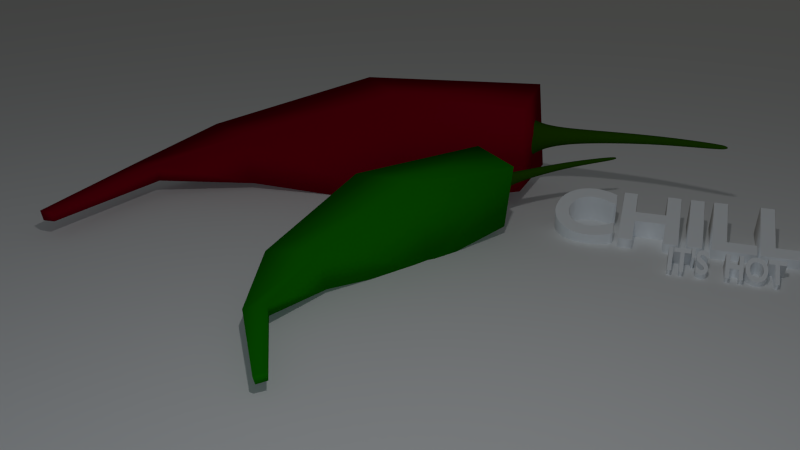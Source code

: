 # Source: chilly.blend  (saved by Blender 2.65.0; exported with 4.5.12 LTS)
import bpy
from mathutils import Matrix  # noqa: F401  (used for matrix-valued properties, if any)

bpy.ops.wm.read_factory_settings(use_empty=True)
scene = bpy.context.scene
scene.name = 'Scene'

# ---- collections
col_collection_1 = bpy.data.collections.new('Collection 1'); scene.collection.children.link(col_collection_1)
col_collection_2 = bpy.data.collections.new('Collection 2'); scene.collection.children.link(col_collection_2)

# ---- materials (node trees are filled in below, after node groups)
mat_material_005 = bpy.data.materials.new('Material.005')
mat_material_005.alpha_threshold = 0.0
mat_material_005.use_transparent_shadow = False
mat_material_005.diffuse_color = (0.006891, 0.1845, 0.0, 1.0)
mat_material_005.specular_color = (0.04243, 0.4672, 0.0)
mat_material_005.roughness = 0.5
mat_material_005.line_color = (0.0, 0.0, 0.0, 1.0)
mat_material_003 = bpy.data.materials.new('Material.003')
mat_material_003.alpha_threshold = 0.0
mat_material_003.use_transparent_shadow = False
mat_material_003.diffuse_color = (0.02071, 0.07323, 0.0, 1.0)
mat_material_003.specular_color = (0.09717, 0.3264, 0.0)
mat_material_003.roughness = 0.5
mat_material_003.specular_intensity = 0.5281
mat_material_003.line_color = (0.0, 0.0, 0.0, 1.0)
mat_material = bpy.data.materials.new('Material')
mat_material.alpha_threshold = 0.0
mat_material.use_transparent_shadow = False
mat_material.diffuse_color = (0.2079, 0.0, 0.007833, 1.0)
mat_material.specular_color = (0.4672, 0.0, 0.02591)
mat_material.roughness = 0.5
mat_material.line_color = (0.0, 0.0, 0.0, 1.0)

# ---- material node trees

# ---- world
world_world = bpy.data.worlds.new('World'); scene.world = world_world
world_world.color = (0.05088, 0.05088, 0.05088)
world_world.use_sun_shadow = False
world_world.sun_shadow_jitter_overblur = 0.0
world_world.cycles.sampling_method = 'MANUAL'
world_world.cycles.sample_map_resolution = 256
world_world.light_settings.ao_factor = 0.6

# ---- cameras
cam_camera = bpy.data.cameras.new('Camera')
cam_camera.clip_end = 100.0
cam_camera.lens = 35.0
cam_camera.sensor_width = 32.0
cam_camera.sensor_height = 18.0
cam_camera.ortho_scale = 7.314
cam_camera.dof.focus_distance = 0.0
cam_camera.dof.aperture_fstop = 128.0

# ---- lights
light_spot_001 = bpy.data.lights.new('Spot.001', 'SPOT')
light_spot_001.color = (0.9986, 1.0, 0.6775)
light_spot_001.transmission_factor = 0.0
light_spot_001.use_shadow = False
light_spot_001.energy = 300.0
light_spot_001.shadow_buffer_clip_start = 0.5
light_spot_001.shadow_soft_size = 0.1
light_spot_001.shadow_maximum_resolution = 0.006
light_spot_001.use_absolute_resolution = True
light_spot_001.spot_size = 1.309
light_spot_001.cycles.use_multiple_importance_sampling = False
light_spot = bpy.data.lights.new('Spot', 'SPOT')
light_spot.color = (0.618, 0.8138, 1.0)
light_spot.transmission_factor = 0.0
light_spot.use_shadow = False
light_spot.energy = 500.0
light_spot.shadow_buffer_clip_start = 0.5
light_spot.shadow_soft_size = 0.1
light_spot.shadow_maximum_resolution = 0.006
light_spot.use_absolute_resolution = True
light_spot.spot_size = 1.047
light_spot.cycles.use_multiple_importance_sampling = False
light_lamp = bpy.data.lights.new('Lamp', 'POINT')
light_lamp.transmission_factor = 0.0
light_lamp.cutoff_distance = 30.0
light_lamp.energy = 100.0
light_lamp.shadow_buffer_clip_start = 1.001
light_lamp.shadow_soft_size = 0.1
light_lamp.shadow_maximum_resolution = 0.006
light_lamp.use_absolute_resolution = True
light_lamp.cycles.use_multiple_importance_sampling = False

# ---- meshes
me_plane = bpy.data.meshes.new('Plane')
me_plane.from_pydata([(1.0, -1.0, 0.0), (-1.0, -1.0, 0.0), (1.0, 1.0, 0.0), (-1.0, 1.0, 0.0)], [], [(1, 0, 2, 3)])
me_plane.use_remesh_preserve_volume = False
me_plane.use_remesh_preserve_attributes = False
me_plane.use_mirror_vertex_groups = False
me_plane.update()
me_cube_003 = bpy.data.meshes.new('Cube.003')
me_cube_003.from_pydata([(0.5684, 0.6347, -0.6435), (0.4252, -0.6347, -0.5421), (-0.701, -0.6347, -0.6435), (-0.701, 0.6347, -0.6435), (0.4262, 0.8144, 0.5239), (0.6445, -0.806, 0.5903), (-0.6566, -0.8004, 1.021), (-0.6563, 0.8005, 1.022), (0.9692, 0.3768, 1.915), (0.9692, -0.3768, 1.915), (0.4003, -0.3768, 2.41), (0.4003, 0.3768, 2.41), (1.574, 0.1248, 2.673), (1.574, -0.1248, 2.673), (1.53, -0.1248, 2.918), (1.53, 0.1248, 2.918), (3.246, 0.07089, 3.025), (3.244, -0.07089, 3.036), (3.223, -0.07089, 3.155), (3.221, 0.07089, 3.165)], [], [(0, 1, 2, 3), (7, 6, 10, 11), (0, 4, 5, 1), (1, 5, 6, 2), (2, 6, 7, 3), (4, 0, 3, 7), (11, 10, 14, 15), (4, 7, 11, 8), (6, 5, 9, 10), (5, 4, 8, 9), (15, 14, 18, 19), (10, 9, 13, 14), (9, 8, 12, 13), (8, 11, 15, 12), (16, 19, 18, 17), (13, 12, 16, 17), (12, 15, 19, 16), (14, 13, 17, 18)])
me_cube_003.polygons.foreach_set('use_smooth', [True] * 18)
me_cube_003.materials.append(mat_material_005)
me_cube_003.use_remesh_preserve_volume = False
me_cube_003.use_remesh_preserve_attributes = False
me_cube_003.use_mirror_vertex_groups = False
me_cube_003.update()
me_sphere_002 = bpy.data.meshes.new('Sphere.002')
me_sphere_002.from_pydata([(-0.9836, 7.868e-06, -0.3809), (-0.8313, -1.19e-07, -0.7071), (-0.3827, -1.19e-07, -0.9239), (-0.7193, 0.6363, -0.3826), (-0.5878, 0.6212, -0.7071), (-0.2706, 0.2706, -0.9239), (-0.008214, 0.8535, -0.3375), (-6.188e-10, 0.7164, -0.7071), (-1.192e-07, 0.3827, -0.9239), (0.7193, 0.6687, -0.3826), (0.5878, 0.5878, -0.7071), (0.2704, 0.2704, -0.9242), (1.017, 7.749e-06, -0.3826), (0.8313, -2.978e-07, -0.7071), (0.3811, -1.786e-07, -0.9254), (-0.1117, -1.19e-07, -1.405), (0.7193, -0.6687, -0.3826), (0.5878, -0.5878, -0.7071), (0.2704, -0.2704, -0.9242), (-5.722e-06, -0.9232, -0.3826), (-3.576e-07, -0.8313, -0.7071), (-2.384e-07, -0.3827, -0.9239), (-0.7451, -0.6687, -0.384), (-0.5878, -0.5878, -0.7071), (-0.2706, -0.2706, -0.9239), (0.8652, 0.4734, 0.105), (0.9322, 0.323, 0.105), (0.4217, -0.9244, 0.1816), (0.3426, -0.9555, 0.191), (-0.9512, -0.2705, 0.2782), (-1.065, -0.3157, 0.2731), (-0.4653, 0.8688, 0.1097), (-0.4293, 0.8997, 0.1073), (-0.2203, -1.19e-07, -1.144), (-0.149, 0.1726, -1.139), (0.02293, 0.2441, -1.129), (0.1949, 0.1726, -1.119), (0.2661, -1.786e-07, -1.115), (0.07021, -1.19e-07, -1.77), (0.1949, -0.1726, -1.119), (0.02293, -0.2441, -1.129), (-0.149, -0.1726, -1.139), (-0.06184, 0.1247, -1.396), (0.05856, 0.1763, -1.373), (0.179, 0.1247, -1.351), (0.2288, -1.786e-07, -1.342), (0.5123, -0.09362, -2.296), (0.179, -0.1247, -1.351), (0.05856, -0.1763, -1.373), (-0.06184, -0.1247, -1.396), (0.1081, 0.09467, -1.763), (0.1995, 0.1339, -1.746), (0.2909, 0.09467, -1.729), (0.3291, -1.786e-07, -1.723), (0.4038, -5.681e-08, -2.288), (0.2909, -0.09467, -1.729), (0.1995, -0.1339, -1.746), (0.1081, -0.09467, -1.763), (0.5879, -0.0662, -2.301), (0.6196, -9.057e-08, -2.303), (0.5879, 0.0662, -2.301), (0.5123, 0.09362, -2.296), (0.4367, 0.0662, -2.292), (-0.8343, -0.5563, -0.1419), (-1.041, -0.09311, -0.1419), (-0.6158, 0.795, -0.1479), (-0.1636, 0.9346, -0.1509), (0.5661, -0.8146, -0.1179), (0.1744, -0.9456, -0.1122), (0.4367, -0.0662, -2.292), (1.11, -0.06165, -2.876), (1.068, 2.584e-08, -2.907), (1.139, -0.04359, -2.854), (1.151, -8.149e-09, -2.845), (1.139, 0.04359, -2.854), (1.11, 0.06165, -2.876), (1.08, 0.04359, -2.898), (1.08, -0.04359, -2.898), (1.196, -4.424e-09, -2.941), (-0.3266, 0.1353, -0.9239), (-0.8792, 0.3343, -0.3832), (-0.7096, 0.2939, -0.7071), (-0.1847, 0.08632, -1.142), (-0.08677, 0.06234, -1.4), (0.08915, 0.04733, -1.766), (0.4204, 0.0331, -2.29), (1.074, 0.0218, -2.903), (0.3382, 0.7817, -0.4734), (0.3121, 0.721, -0.7151)], [], [(79, 81, 4, 5), (81, 80, 3, 4), (5, 4, 7, 8), (4, 3, 6, 7), (8, 7, 88, 10, 11), (88, 87, 9, 10), (11, 10, 13, 14), (10, 9, 12, 13), (14, 13, 17, 18), (13, 12, 16, 17), (18, 17, 20, 21), (17, 16, 19, 20), (21, 20, 23, 24), (20, 19, 22, 23), (11, 14, 37, 36), (14, 18, 39, 37), (18, 21, 40, 39), (21, 24, 41, 40), (24, 2, 33, 41), (5, 8, 35, 34), (8, 11, 36, 35), (24, 23, 1, 2), (23, 22, 0, 1), (79, 5, 34, 82), (12, 9, 25, 26), (68, 67, 27, 28), (64, 63, 30, 29), (66, 65, 31, 32), (34, 35, 43, 42), (39, 40, 48, 47), (36, 37, 45, 44), (35, 36, 44, 43), (40, 41, 49, 48), (82, 34, 42, 83), (37, 39, 47, 45), (41, 33, 15, 49), (43, 44, 52, 51), (48, 49, 57, 56), (83, 42, 50, 84), (45, 47, 55, 53), (49, 15, 38, 57), (42, 43, 51, 50), (47, 48, 56, 55), (44, 45, 53, 52), (51, 52, 60, 61), (56, 57, 69, 46), (84, 50, 62, 85), (53, 55, 58, 59), (59, 58, 72, 73), (69, 54, 71, 77), (60, 59, 73, 74), (85, 62, 76, 86), (61, 60, 74, 75), (46, 69, 77, 70), (57, 38, 54, 69), (50, 51, 61, 62), (55, 56, 46, 58), (52, 53, 59, 60), (0, 22, 63, 64), (6, 3, 65, 66), (19, 16, 67, 68), (58, 46, 70, 72), (62, 61, 75, 76), (70, 77, 78), (76, 75, 78), (74, 73, 78), (77, 71, 78), (73, 72, 78), (72, 70, 78), (75, 74, 78), (71, 86, 76, 78), (2, 1, 81, 79), (1, 0, 80, 81), (2, 79, 82, 33), (33, 82, 83, 15), (15, 83, 84, 38), (38, 84, 85, 54), (54, 85, 86, 71), (7, 6, 87, 88)])
me_sphere_002.polygons.foreach_set('use_smooth', [True] * 79)
me_sphere_002.materials.append(mat_material_003)
me_sphere_002.use_remesh_preserve_volume = False
me_sphere_002.use_remesh_preserve_attributes = False
me_sphere_002.use_mirror_vertex_groups = False
me_sphere_002.update()
me_sphere = bpy.data.meshes.new('Sphere')
me_sphere.from_pydata([(-0.9836, 7.868e-06, -0.3809), (-0.8313, -1.19e-07, -0.7071), (-0.3827, -1.19e-07, -0.9239), (-0.7193, 0.6363, -0.3826), (-0.5878, 0.6212, -0.7071), (-0.2706, 0.2706, -0.9239), (-0.008214, 0.8535, -0.3375), (-6.188e-10, 0.7164, -0.7071), (-1.192e-07, 0.3827, -0.9239), (0.7193, 0.6687, -0.3826), (0.5878, 0.5878, -0.7071), (0.2704, 0.2704, -0.9242), (1.017, 7.749e-06, -0.3826), (0.8313, -2.978e-07, -0.7071), (0.3811, -1.786e-07, -0.9254), (-0.1117, -1.19e-07, -1.405), (0.7193, -0.6687, -0.3826), (0.5878, -0.5878, -0.7071), (0.2704, -0.2704, -0.9242), (-5.722e-06, -0.9232, -0.3826), (-3.576e-07, -0.8313, -0.7071), (-2.384e-07, -0.3827, -0.9239), (-0.7451, -0.6687, -0.384), (-0.5878, -0.5878, -0.7071), (-0.2706, -0.2706, -0.9239), (0.8652, 0.4734, 0.105), (0.9322, 0.323, 0.105), (0.4217, -0.9244, 0.1816), (0.3426, -0.9555, 0.191), (-0.9512, -0.2705, 0.2782), (-1.065, -0.3157, 0.2731), (-0.4653, 0.8688, 0.1097), (-0.4293, 0.8997, 0.1073), (-0.2203, -1.19e-07, -1.144), (-0.149, 0.1726, -1.139), (0.02293, 0.2441, -1.129), (0.1949, 0.1726, -1.119), (0.2661, -1.786e-07, -1.115), (0.07021, -1.19e-07, -1.77), (0.1949, -0.1726, -1.119), (0.02293, -0.2441, -1.129), (-0.149, -0.1726, -1.139), (-0.06184, 0.1247, -1.396), (0.05856, 0.1763, -1.373), (0.179, 0.1247, -1.351), (0.2288, -1.786e-07, -1.342), (0.5123, -0.09362, -2.296), (0.179, -0.1247, -1.351), (0.05856, -0.1763, -1.373), (-0.06184, -0.1247, -1.396), (0.1081, 0.09467, -1.763), (0.1995, 0.1339, -1.746), (0.2909, 0.09467, -1.729), (0.3291, -1.786e-07, -1.723), (0.4038, -5.681e-08, -2.288), (0.2909, -0.09467, -1.729), (0.1995, -0.1339, -1.746), (0.1081, -0.09467, -1.763), (0.5879, -0.0662, -2.301), (0.6196, -9.057e-08, -2.303), (0.5879, 0.0662, -2.301), (0.5123, 0.09362, -2.296), (0.4367, 0.0662, -2.292), (-0.8343, -0.5563, -0.1419), (-1.041, -0.09311, -0.1419), (-0.6158, 0.795, -0.1479), (-0.1636, 0.9346, -0.1509), (0.5661, -0.8146, -0.1179), (0.1744, -0.9456, -0.1122), (0.4367, -0.0662, -2.292), (1.11, -0.06165, -2.876), (1.068, 2.584e-08, -2.907), (1.139, -0.04359, -2.854), (1.151, -8.149e-09, -2.845), (1.139, 0.04359, -2.854), (1.11, 0.06165, -2.876), (1.08, 0.04359, -2.898), (1.08, -0.04359, -2.898), (1.196, -4.424e-09, -2.941), (-0.3266, 0.1353, -0.9239), (-0.8792, 0.3343, -0.3832), (-0.7096, 0.2939, -0.7071), (-0.1847, 0.08632, -1.142), (-0.08677, 0.06234, -1.4), (0.08915, 0.04733, -1.766), (0.4204, 0.0331, -2.29), (1.074, 0.0218, -2.903), (0.3382, 0.7817, -0.4734), (0.3121, 0.721, -0.7151)], [], [(79, 81, 4, 5), (81, 80, 3, 4), (5, 4, 7, 8), (4, 3, 6, 7), (8, 7, 88, 10, 11), (88, 87, 9, 10), (11, 10, 13, 14), (10, 9, 12, 13), (14, 13, 17, 18), (13, 12, 16, 17), (18, 17, 20, 21), (17, 16, 19, 20), (21, 20, 23, 24), (20, 19, 22, 23), (11, 14, 37, 36), (14, 18, 39, 37), (18, 21, 40, 39), (21, 24, 41, 40), (24, 2, 33, 41), (5, 8, 35, 34), (8, 11, 36, 35), (24, 23, 1, 2), (23, 22, 0, 1), (79, 5, 34, 82), (12, 9, 25, 26), (68, 67, 27, 28), (64, 63, 30, 29), (66, 65, 31, 32), (34, 35, 43, 42), (39, 40, 48, 47), (36, 37, 45, 44), (35, 36, 44, 43), (40, 41, 49, 48), (82, 34, 42, 83), (37, 39, 47, 45), (41, 33, 15, 49), (43, 44, 52, 51), (48, 49, 57, 56), (83, 42, 50, 84), (45, 47, 55, 53), (49, 15, 38, 57), (42, 43, 51, 50), (47, 48, 56, 55), (44, 45, 53, 52), (51, 52, 60, 61), (56, 57, 69, 46), (84, 50, 62, 85), (53, 55, 58, 59), (59, 58, 72, 73), (69, 54, 71, 77), (60, 59, 73, 74), (85, 62, 76, 86), (61, 60, 74, 75), (46, 69, 77, 70), (57, 38, 54, 69), (50, 51, 61, 62), (55, 56, 46, 58), (52, 53, 59, 60), (0, 22, 63, 64), (6, 3, 65, 66), (19, 16, 67, 68), (58, 46, 70, 72), (62, 61, 75, 76), (70, 77, 78), (76, 75, 78), (74, 73, 78), (77, 71, 78), (73, 72, 78), (72, 70, 78), (75, 74, 78), (71, 86, 76, 78), (2, 1, 81, 79), (1, 0, 80, 81), (2, 79, 82, 33), (33, 82, 83, 15), (15, 83, 84, 38), (38, 84, 85, 54), (54, 85, 86, 71), (7, 6, 87, 88)])
me_sphere.polygons.foreach_set('use_smooth', [True] * 79)
me_sphere.materials.append(mat_material_003)
me_sphere.use_remesh_preserve_volume = False
me_sphere.use_remesh_preserve_attributes = False
me_sphere.use_mirror_vertex_groups = False
me_sphere.update()
me_cube = bpy.data.meshes.new('Cube')
me_cube.from_pydata([(0.5684, 0.6347, -0.6435), (0.4252, -0.6347, -0.5421), (-0.701, -0.6347, -0.6435), (-0.701, 0.6347, -0.6435), (0.4262, 0.8144, 0.5239), (0.6445, -0.806, 0.5903), (-0.6566, -0.8004, 1.021), (-0.6563, 0.8005, 1.022), (0.9692, 0.3768, 1.915), (0.9692, -0.3768, 1.915), (0.4003, -0.3768, 2.41), (0.4003, 0.3768, 2.41), (1.574, 0.1248, 2.673), (1.574, -0.1248, 2.673), (1.53, -0.1248, 2.918), (1.53, 0.1248, 2.918), (3.246, 0.07089, 3.025), (3.244, -0.07089, 3.036), (3.223, -0.07089, 3.155), (3.221, 0.07089, 3.165)], [], [(0, 1, 2, 3), (7, 6, 10, 11), (0, 4, 5, 1), (1, 5, 6, 2), (2, 6, 7, 3), (4, 0, 3, 7), (11, 10, 14, 15), (4, 7, 11, 8), (6, 5, 9, 10), (5, 4, 8, 9), (15, 14, 18, 19), (10, 9, 13, 14), (9, 8, 12, 13), (8, 11, 15, 12), (16, 19, 18, 17), (13, 12, 16, 17), (12, 15, 19, 16), (14, 13, 17, 18)])
me_cube.polygons.foreach_set('use_smooth', [True] * 18)
me_cube.materials.append(mat_material)
me_cube.use_remesh_preserve_volume = False
me_cube.use_remesh_preserve_attributes = False
me_cube.use_mirror_vertex_groups = False
me_cube.update()

# ---- curves / text
txt_text_002 = bpy.data.curves.new('Text.002', 'FONT')
txt_text_002.dimensions = '2D'
txt_text_002.body = "IT'S  HOT"
txt_text_002.use_path_clamp = True
txt_text_002.bevel_resolution = 0
txt_text_002.offset = 0.025
txt_text_002.extrude = 0.4
txt_text_002.bevel_depth = 0.004
txt_text_001 = bpy.data.curves.new('Text.001', 'FONT')
txt_text_001.dimensions = '2D'
txt_text_001.body = 'CHILLI'
txt_text_001.use_path_clamp = True
txt_text_001.bevel_resolution = 0
txt_text_001.offset = 0.025
txt_text_001.extrude = 0.4
txt_text_001.bevel_depth = 0.004

# ---- objects
ob_text_001 = bpy.data.objects.new('Text.001', txt_text_002)
ob_text = bpy.data.objects.new('Text', txt_text_001)
ob_spot_001 = bpy.data.objects.new('Spot.001', light_spot_001)
ob_spot = bpy.data.objects.new('Spot', light_spot)
ob_empty = bpy.data.objects.new('Empty', None)
ob_camera = bpy.data.objects.new('Camera', cam_camera)
ob_plane = bpy.data.objects.new('Plane', me_plane)
ob_lamp = bpy.data.objects.new('Lamp', light_lamp)
ob_cube_002 = bpy.data.objects.new('Cube.002', me_cube_003)
ob_sphere_002 = bpy.data.objects.new('Sphere.002', me_sphere_002)
ob_sphere = bpy.data.objects.new('Sphere', me_sphere)
ob_cube = bpy.data.objects.new('Cube', me_cube)

# ---- transforms, parenting, visibility, modifiers, constraints
ob_text_001.location = (0.9486, 1.694, 1.47)
ob_text_001.rotation_euler = (0.4714, 0.002937, 1.565)
ob_text_001.scale = (0.1804, 0.2718, 0.5653)
ob_text_001.lineart.crease_threshold = 0.0
ob_text.location = (0.6289, 0.8589, 1.47)
ob_text.rotation_euler = (0.3627, 0.002348, 1.574)
ob_text.scale = (0.6516, 0.6516, 0.6516)
ob_text.lineart.crease_threshold = 0.0
ob_spot_001.location = (-16.68, 3.898, 21.23)
ob_spot_001.rotation_euler = (2.908, 3.934, -3.056)
ob_spot_001.lineart.crease_threshold = 0.0
ob_spot.location = (11.79, 1.494, 5.681)
ob_spot.rotation_euler = (2.758e-07, 1.237, 0.1832)
ob_spot.lineart.crease_threshold = 0.0
ob_empty.location = (0.5586, -0.3281, 1.499)
ob_empty.empty_image_offset = (0.0, 0.0)
ob_empty.lineart.crease_threshold = 0.0
ob_camera.location = (6.561, 1.512, 4.441)
ob_camera.rotation_euler = (1.109, 0.01082, 0.8149)
ob_camera.lock_rotations_4d = False
ob_camera.empty_display_type = 'ARROWS'
ob_camera.color = (0.0, 0.0, 0.0, 0.0)
ob_camera.display_type = 'WIRE'
ob_camera.lineart.crease_threshold = 0.0
_c = ob_camera.constraints.new('TRACK_TO'); _c.name = 'AutoTrack'
_c.target = ob_empty
ob_plane.location = (1.38, -2.404, 1.623)
ob_plane.scale = (-14.09, -14.09, -14.09)
ob_plane.lineart.crease_threshold = 0.0
ob_lamp.location = (4.076, 1.005, 5.904)
ob_lamp.rotation_euler = (0.6503, 0.05522, 1.866)
ob_lamp.lock_rotations_4d = False
ob_lamp.empty_display_type = 'ARROWS'
ob_lamp.color = (0.0, 0.0, 0.0, 0.0)
ob_lamp.lineart.crease_threshold = 0.0
ob_cube_002.location = (0.9083, 0.1769, 1.915)
ob_cube_002.rotation_euler = (1.67, 2.193e-17, 0.7618)
ob_cube_002.scale = (0.3793, 0.3793, 0.6058)
ob_cube_002.lock_rotations_4d = False
ob_cube_002.empty_display_type = 'ARROWS'
ob_cube_002.lineart.crease_threshold = 0.0
_m = ob_cube_002.modifiers.new('Multires', 'MULTIRES')
_m.uv_smooth = 'PRESERVE_CORNERS'
_m.quality = 3
_m.levels = 4
_m.sculpt_levels = 4
_m.render_levels = 4
_m.show_only_control_edges = False
ob_sphere_002.location = (0.9549, 0.1006, 1.91)
ob_sphere_002.rotation_euler = (1.669, -0.00739, 0.8364)
ob_sphere_002.scale = (0.2136, 0.2612, 0.4982)
ob_sphere_002.lineart.crease_threshold = 0.0
_m = ob_sphere_002.modifiers.new('Solidify', 'SOLIDIFY')
_m.thickness = 0.05376
_m.nonmanifold_thickness_mode = 'FIXED'
_m.nonmanifold_merge_threshold = 0.0003
_m = ob_sphere_002.modifiers.new('Subsurf', 'SUBSURF')
_m.uv_smooth = 'PRESERVE_CORNERS'
_m.quality = 2
_m.levels = 2
_m.show_only_control_edges = False
ob_sphere.location = (-0.03866, -0.07976, 2.051)
ob_sphere.rotation_euler = (1.669, -0.00739, 0.07453)
ob_sphere.scale = (0.3084, 0.3772, 0.7195)
ob_sphere.lineart.crease_threshold = 0.0
_m = ob_sphere.modifiers.new('Solidify', 'SOLIDIFY')
_m.thickness = 0.05376
_m.nonmanifold_thickness_mode = 'FIXED'
_m.nonmanifold_merge_threshold = 0.0003
_m = ob_sphere.modifiers.new('Subsurf', 'SUBSURF')
_m.uv_smooth = 'PRESERVE_CORNERS'
_m.quality = 2
_m.levels = 2
_m.show_only_control_edges = False
ob_cube.location = (-0.01129, 0.0464, 2.059)
ob_cube.rotation_euler = (1.67, 2.193e-17, 1.085e-18)
ob_cube.scale = (0.5478, 0.5478, 0.8749)
ob_cube.lock_rotations_4d = False
ob_cube.empty_display_type = 'ARROWS'
ob_cube.lineart.crease_threshold = 0.0
_m = ob_cube.modifiers.new('Multires', 'MULTIRES')
_m.uv_smooth = 'PRESERVE_CORNERS'
_m.quality = 3
_m.levels = 4
_m.sculpt_levels = 4
_m.render_levels = 4
_m.show_only_control_edges = False

# ---- collection membership
col_collection_1.objects.link(ob_text_001)
col_collection_1.objects.link(ob_text)
col_collection_1.objects.link(ob_spot_001)
col_collection_1.objects.link(ob_spot)
col_collection_1.objects.link(ob_empty)
col_collection_1.objects.link(ob_camera)
col_collection_1.objects.link(ob_plane)
col_collection_1.objects.link(ob_lamp)
col_collection_2.objects.link(ob_cube_002)
col_collection_2.objects.link(ob_sphere_002)
col_collection_2.objects.link(ob_sphere)
col_collection_2.objects.link(ob_cube)

# ---- scene / render settings (as saved in the file)
scene.camera = ob_camera
scene.frame_start = 1; scene.frame_end = 250; scene.frame_set(264)
scene.render.engine = 'BLENDER_EEVEE_NEXT'
scene.render.image_settings.color_mode = 'RGB'
scene.render.image_settings.compression = 90
scene.render.resolution_percentage = 50
scene.render.dither_intensity = 0.0
scene.render.bake_margin = 2
scene.render.bake_bias = 0.0
scene.cycles.use_denoising = False
scene.cycles.samples = 10
scene.cycles.sampling_pattern = 'TABULATED_SOBOL'
scene.cycles.light_sampling_threshold = 0.0
scene.cycles.use_adaptive_sampling = False
scene.cycles.use_light_tree = False
scene.cycles.blur_glossy = 0.0
scene.cycles.volume_bounces = 1
scene.cycles.pixel_filter_type = 'GAUSSIAN'
scene.cycles.sample_clamp_indirect = 0.0
scene.view_settings.view_transform = 'Standard'
bpy.context.view_layer.update()
